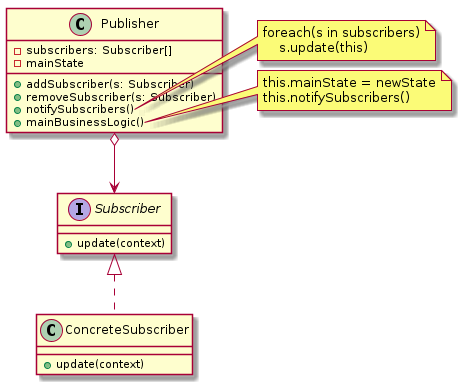

The diagram above was rendered by PlantUML. Its source (embedded in the PNG):
@startuml
class Publisher {
    - subscribers: Subscriber[]
    - mainState
    + addSubscriber(s: Subscriber)
    + removeSubscriber(s: Subscriber)
    + notifySubscribers()
    + mainBusinessLogic()
}

note right of Publisher::"notifySubscribers()"
    foreach(s in subscribers)
        s.update(this)
end note

note right of Publisher::"mainBusinessLogic()"
    this.mainState = newState
    this.notifySubscribers()
end note

Publisher o--> Subscriber

interface Subscriber {
    + update(context)
}

class ConcreteSubscriber implements Subscriber {
    + update(context)
}

@enduml